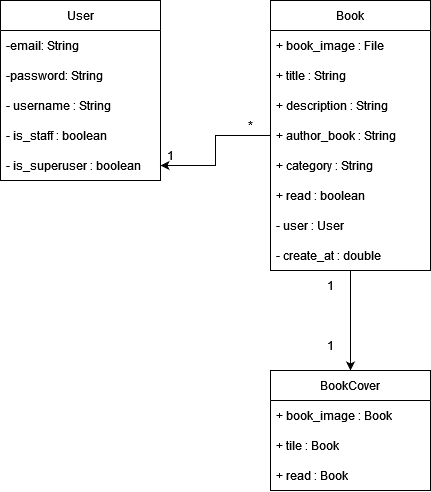

The diagram above was exported from draw.io. Its source (the exported page's mxGraphModel, read from the mxfile embedded in the PNG):
<mxGraphModel dx="1395" dy="545" grid="1" gridSize="10" guides="1" tooltips="1" connect="1" arrows="1" fold="1" page="1" pageScale="1" pageWidth="827" pageHeight="1169" math="0" shadow="0">
  <root>
    <mxCell id="0" />
    <mxCell id="1" parent="0" />
    <mxCell id="3z9Qss_nrdbswkkJFnID-1" value="User" style="swimlane;fontStyle=0;childLayout=stackLayout;horizontal=1;startSize=30;horizontalStack=0;resizeParent=1;resizeParentMax=0;resizeLast=0;collapsible=1;marginBottom=0;whiteSpace=wrap;html=1;" vertex="1" parent="1">
      <mxGeometry x="340" y="240" width="160" height="180" as="geometry" />
    </mxCell>
    <mxCell id="3z9Qss_nrdbswkkJFnID-2" value="-email: String" style="text;strokeColor=none;fillColor=none;align=left;verticalAlign=middle;spacingLeft=4;spacingRight=4;overflow=hidden;points=[[0,0.5],[1,0.5]];portConstraint=eastwest;rotatable=0;whiteSpace=wrap;html=1;" vertex="1" parent="3z9Qss_nrdbswkkJFnID-1">
      <mxGeometry y="30" width="160" height="30" as="geometry" />
    </mxCell>
    <mxCell id="3z9Qss_nrdbswkkJFnID-3" value="-password: String" style="text;strokeColor=none;fillColor=none;align=left;verticalAlign=middle;spacingLeft=4;spacingRight=4;overflow=hidden;points=[[0,0.5],[1,0.5]];portConstraint=eastwest;rotatable=0;whiteSpace=wrap;html=1;" vertex="1" parent="3z9Qss_nrdbswkkJFnID-1">
      <mxGeometry y="60" width="160" height="30" as="geometry" />
    </mxCell>
    <mxCell id="3z9Qss_nrdbswkkJFnID-4" value="- username : String" style="text;strokeColor=none;fillColor=none;align=left;verticalAlign=middle;spacingLeft=4;spacingRight=4;overflow=hidden;points=[[0,0.5],[1,0.5]];portConstraint=eastwest;rotatable=0;whiteSpace=wrap;html=1;" vertex="1" parent="3z9Qss_nrdbswkkJFnID-1">
      <mxGeometry y="90" width="160" height="30" as="geometry" />
    </mxCell>
    <mxCell id="3z9Qss_nrdbswkkJFnID-5" value="- is_staff : boolean" style="text;strokeColor=none;fillColor=none;align=left;verticalAlign=middle;spacingLeft=4;spacingRight=4;overflow=hidden;points=[[0,0.5],[1,0.5]];portConstraint=eastwest;rotatable=0;whiteSpace=wrap;html=1;" vertex="1" parent="3z9Qss_nrdbswkkJFnID-1">
      <mxGeometry y="120" width="160" height="30" as="geometry" />
    </mxCell>
    <mxCell id="3z9Qss_nrdbswkkJFnID-6" value="- is_superuser : boolean" style="text;strokeColor=none;fillColor=none;align=left;verticalAlign=middle;spacingLeft=4;spacingRight=4;overflow=hidden;points=[[0,0.5],[1,0.5]];portConstraint=eastwest;rotatable=0;whiteSpace=wrap;html=1;" vertex="1" parent="3z9Qss_nrdbswkkJFnID-1">
      <mxGeometry y="150" width="160" height="30" as="geometry" />
    </mxCell>
    <mxCell id="3z9Qss_nrdbswkkJFnID-22" style="edgeStyle=orthogonalEdgeStyle;rounded=0;orthogonalLoop=1;jettySize=auto;html=1;entryX=0.5;entryY=0;entryDx=0;entryDy=0;" edge="1" parent="1" source="3z9Qss_nrdbswkkJFnID-7" target="3z9Qss_nrdbswkkJFnID-16">
      <mxGeometry relative="1" as="geometry" />
    </mxCell>
    <mxCell id="3z9Qss_nrdbswkkJFnID-23" value="" style="edgeStyle=orthogonalEdgeStyle;rounded=0;orthogonalLoop=1;jettySize=auto;html=1;" edge="1" parent="1" source="3z9Qss_nrdbswkkJFnID-7" target="3z9Qss_nrdbswkkJFnID-6">
      <mxGeometry relative="1" as="geometry" />
    </mxCell>
    <mxCell id="3z9Qss_nrdbswkkJFnID-7" value="Book" style="swimlane;fontStyle=0;childLayout=stackLayout;horizontal=1;startSize=30;horizontalStack=0;resizeParent=1;resizeParentMax=0;resizeLast=0;collapsible=1;marginBottom=0;whiteSpace=wrap;html=1;" vertex="1" parent="1">
      <mxGeometry x="610" y="240" width="160" height="270" as="geometry" />
    </mxCell>
    <mxCell id="3z9Qss_nrdbswkkJFnID-8" value="+ book_image : File" style="text;strokeColor=none;fillColor=none;align=left;verticalAlign=middle;spacingLeft=4;spacingRight=4;overflow=hidden;points=[[0,0.5],[1,0.5]];portConstraint=eastwest;rotatable=0;whiteSpace=wrap;html=1;" vertex="1" parent="3z9Qss_nrdbswkkJFnID-7">
      <mxGeometry y="30" width="160" height="30" as="geometry" />
    </mxCell>
    <mxCell id="3z9Qss_nrdbswkkJFnID-9" value="+ title : String" style="text;strokeColor=none;fillColor=none;align=left;verticalAlign=middle;spacingLeft=4;spacingRight=4;overflow=hidden;points=[[0,0.5],[1,0.5]];portConstraint=eastwest;rotatable=0;whiteSpace=wrap;html=1;" vertex="1" parent="3z9Qss_nrdbswkkJFnID-7">
      <mxGeometry y="60" width="160" height="30" as="geometry" />
    </mxCell>
    <mxCell id="3z9Qss_nrdbswkkJFnID-10" value="+ description : String" style="text;strokeColor=none;fillColor=none;align=left;verticalAlign=middle;spacingLeft=4;spacingRight=4;overflow=hidden;points=[[0,0.5],[1,0.5]];portConstraint=eastwest;rotatable=0;whiteSpace=wrap;html=1;" vertex="1" parent="3z9Qss_nrdbswkkJFnID-7">
      <mxGeometry y="90" width="160" height="30" as="geometry" />
    </mxCell>
    <mxCell id="3z9Qss_nrdbswkkJFnID-11" value="+ author_book : String" style="text;strokeColor=none;fillColor=none;align=left;verticalAlign=middle;spacingLeft=4;spacingRight=4;overflow=hidden;points=[[0,0.5],[1,0.5]];portConstraint=eastwest;rotatable=0;whiteSpace=wrap;html=1;" vertex="1" parent="3z9Qss_nrdbswkkJFnID-7">
      <mxGeometry y="120" width="160" height="30" as="geometry" />
    </mxCell>
    <mxCell id="3z9Qss_nrdbswkkJFnID-12" value="+ category : String" style="text;strokeColor=none;fillColor=none;align=left;verticalAlign=middle;spacingLeft=4;spacingRight=4;overflow=hidden;points=[[0,0.5],[1,0.5]];portConstraint=eastwest;rotatable=0;whiteSpace=wrap;html=1;" vertex="1" parent="3z9Qss_nrdbswkkJFnID-7">
      <mxGeometry y="150" width="160" height="30" as="geometry" />
    </mxCell>
    <mxCell id="3z9Qss_nrdbswkkJFnID-13" value="+ read : boolean" style="text;strokeColor=none;fillColor=none;align=left;verticalAlign=middle;spacingLeft=4;spacingRight=4;overflow=hidden;points=[[0,0.5],[1,0.5]];portConstraint=eastwest;rotatable=0;whiteSpace=wrap;html=1;" vertex="1" parent="3z9Qss_nrdbswkkJFnID-7">
      <mxGeometry y="180" width="160" height="30" as="geometry" />
    </mxCell>
    <mxCell id="3z9Qss_nrdbswkkJFnID-14" value="- user : User" style="text;strokeColor=none;fillColor=none;align=left;verticalAlign=middle;spacingLeft=4;spacingRight=4;overflow=hidden;points=[[0,0.5],[1,0.5]];portConstraint=eastwest;rotatable=0;whiteSpace=wrap;html=1;" vertex="1" parent="3z9Qss_nrdbswkkJFnID-7">
      <mxGeometry y="210" width="160" height="30" as="geometry" />
    </mxCell>
    <mxCell id="3z9Qss_nrdbswkkJFnID-15" value="- create_at : double" style="text;strokeColor=none;fillColor=none;align=left;verticalAlign=middle;spacingLeft=4;spacingRight=4;overflow=hidden;points=[[0,0.5],[1,0.5]];portConstraint=eastwest;rotatable=0;whiteSpace=wrap;html=1;" vertex="1" parent="3z9Qss_nrdbswkkJFnID-7">
      <mxGeometry y="240" width="160" height="30" as="geometry" />
    </mxCell>
    <mxCell id="3z9Qss_nrdbswkkJFnID-16" value="BookCover" style="swimlane;fontStyle=0;childLayout=stackLayout;horizontal=1;startSize=30;horizontalStack=0;resizeParent=1;resizeParentMax=0;resizeLast=0;collapsible=1;marginBottom=0;whiteSpace=wrap;html=1;" vertex="1" parent="1">
      <mxGeometry x="610" y="610" width="160" height="120" as="geometry" />
    </mxCell>
    <mxCell id="3z9Qss_nrdbswkkJFnID-17" value="+ book_image : Book" style="text;strokeColor=none;fillColor=none;align=left;verticalAlign=middle;spacingLeft=4;spacingRight=4;overflow=hidden;points=[[0,0.5],[1,0.5]];portConstraint=eastwest;rotatable=0;whiteSpace=wrap;html=1;" vertex="1" parent="3z9Qss_nrdbswkkJFnID-16">
      <mxGeometry y="30" width="160" height="30" as="geometry" />
    </mxCell>
    <mxCell id="3z9Qss_nrdbswkkJFnID-18" value="+ tile : Book" style="text;strokeColor=none;fillColor=none;align=left;verticalAlign=middle;spacingLeft=4;spacingRight=4;overflow=hidden;points=[[0,0.5],[1,0.5]];portConstraint=eastwest;rotatable=0;whiteSpace=wrap;html=1;" vertex="1" parent="3z9Qss_nrdbswkkJFnID-16">
      <mxGeometry y="60" width="160" height="30" as="geometry" />
    </mxCell>
    <mxCell id="3z9Qss_nrdbswkkJFnID-19" value="+ read : Book" style="text;strokeColor=none;fillColor=none;align=left;verticalAlign=middle;spacingLeft=4;spacingRight=4;overflow=hidden;points=[[0,0.5],[1,0.5]];portConstraint=eastwest;rotatable=0;whiteSpace=wrap;html=1;" vertex="1" parent="3z9Qss_nrdbswkkJFnID-16">
      <mxGeometry y="90" width="160" height="30" as="geometry" />
    </mxCell>
    <mxCell id="3z9Qss_nrdbswkkJFnID-24" value="*" style="text;strokeColor=none;align=center;fillColor=none;html=1;verticalAlign=middle;whiteSpace=wrap;rounded=0;" vertex="1" parent="1">
      <mxGeometry x="560" y="350" width="60" height="30" as="geometry" />
    </mxCell>
    <mxCell id="3z9Qss_nrdbswkkJFnID-25" value="1" style="text;strokeColor=none;align=center;fillColor=none;html=1;verticalAlign=middle;whiteSpace=wrap;rounded=0;" vertex="1" parent="1">
      <mxGeometry x="480" y="380" width="60" height="30" as="geometry" />
    </mxCell>
    <mxCell id="3z9Qss_nrdbswkkJFnID-26" value="1" style="text;strokeColor=none;align=center;fillColor=none;html=1;verticalAlign=middle;whiteSpace=wrap;rounded=0;" vertex="1" parent="1">
      <mxGeometry x="640" y="510" width="60" height="30" as="geometry" />
    </mxCell>
    <mxCell id="3z9Qss_nrdbswkkJFnID-27" value="1" style="text;strokeColor=none;align=center;fillColor=none;html=1;verticalAlign=middle;whiteSpace=wrap;rounded=0;" vertex="1" parent="1">
      <mxGeometry x="640" y="570" width="60" height="30" as="geometry" />
    </mxCell>
  </root>
</mxGraphModel>